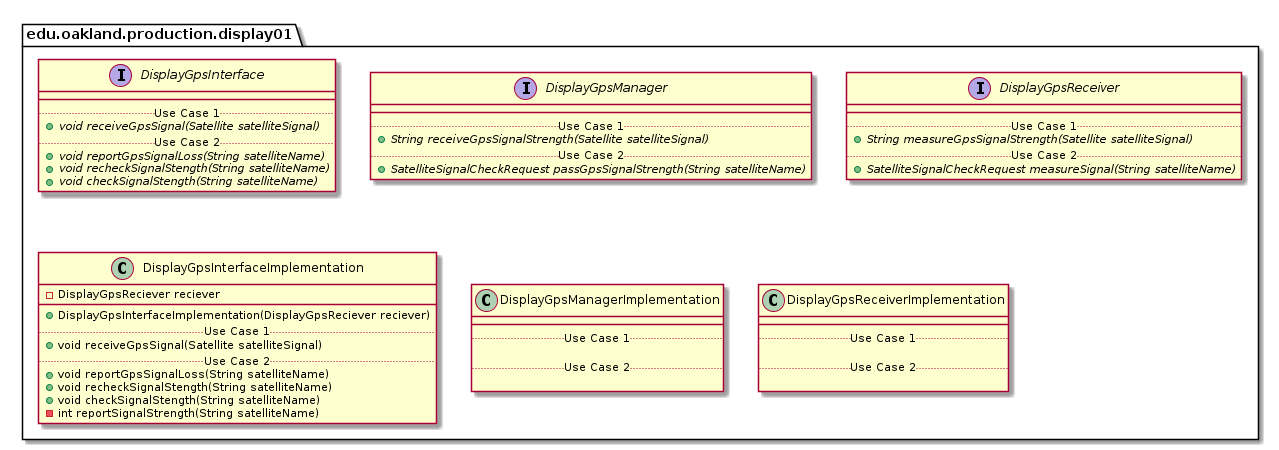

The diagram above was rendered by PlantUML. Its source (embedded in the PNG):
@startuml DISPLAY01_PRODUCTIONPackage

package edu.oakland.production.display01 {

}


package edu.oakland.production.display01 {
    interface DisplayGpsInterface {
        __
        .. Use Case 1 ..
        {abstract} + void receiveGpsSignal(Satellite satelliteSignal)
        .. Use Case 2 ..
        {abstract} + void reportGpsSignalLoss(String satelliteName)
        {abstract} + void recheckSignalStength(String satelliteName)
        {abstract} + void checkSignalStength(String satelliteName)
    }
}


package edu.oakland.production.display01 {
    interface DisplayGpsManager {
        __
        .. Use Case 1 ..
        {abstract} + String receiveGpsSignalStrength(Satellite satelliteSignal)
        .. Use Case 2 ..
        {abstract} + SatelliteSignalCheckRequest passGpsSignalStrength(String satelliteName)
    }
}


package edu.oakland.production.display01 {
    interface DisplayGpsReceiver {
        __
        .. Use Case 1 ..
        {abstract} + String measureGpsSignalStrength(Satellite satelliteSignal)
        .. Use Case 2 ..
        {abstract} + SatelliteSignalCheckRequest measureSignal(String satelliteName)
    }
}



package edu.oakland.production.display01 {
    class DisplayGpsInterfaceImplementation {
        - DisplayGpsReciever reciever
        __
        + DisplayGpsInterfaceImplementation(DisplayGpsReciever reciever)
        .. Use Case 1 ..
        + void receiveGpsSignal(Satellite satelliteSignal)
        .. Use Case 2 ..
        + void reportGpsSignalLoss(String satelliteName)
        + void recheckSignalStength(String satelliteName)
        + void checkSignalStength(String satelliteName)
        - int reportSignalStrength(String satelliteName)
    }
}


package edu.oakland.production.display01 {
    class DisplayGpsManagerImplementation {
        __
        .. Use Case 1 ..

        .. Use Case 2 ..

    }
}


package edu.oakland.production.display01 {
    class DisplayGpsReceiverImplementation {
        __
        .. Use Case 1 ..

        .. Use Case 2 ..

    }
}


@enduml